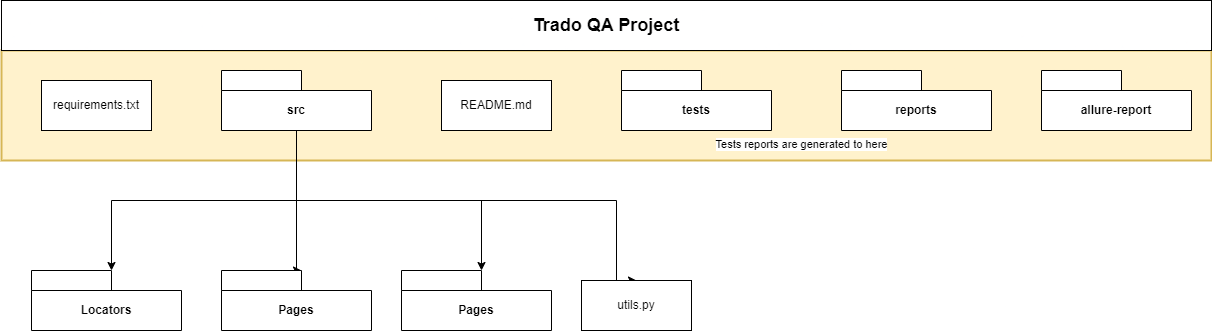

The diagram above was exported from draw.io. Its source (the exported page's mxGraphModel, read from the mxfile embedded in the PNG):
<mxGraphModel dx="1877" dy="481" grid="1" gridSize="10" guides="1" tooltips="1" connect="1" arrows="1" fold="1" page="1" pageScale="1" pageWidth="827" pageHeight="1169" math="0" shadow="0">
  <root>
    <mxCell id="0" />
    <mxCell id="1" parent="0" />
    <mxCell id="gFeosNwpRcNKRoOU9z5l-26" value="" style="rounded=0;whiteSpace=wrap;html=1;fillColor=#fff2cc;strokeColor=#d6b656;strokeWidth=2;" parent="1" vertex="1">
      <mxGeometry x="-60" y="110" width="1210" height="110" as="geometry" />
    </mxCell>
    <mxCell id="gFeosNwpRcNKRoOU9z5l-1" value="&lt;b&gt;&lt;font style=&quot;font-size: 18px;&quot;&gt;Trado QA Project&lt;/font&gt;&lt;/b&gt;" style="html=1;whiteSpace=wrap;" parent="1" vertex="1">
      <mxGeometry x="-60" y="60" width="1210" height="50" as="geometry" />
    </mxCell>
    <mxCell id="gFeosNwpRcNKRoOU9z5l-12" style="edgeStyle=orthogonalEdgeStyle;rounded=0;orthogonalLoop=1;jettySize=auto;html=1;entryX=0.5;entryY=0;entryDx=0;entryDy=0;" parent="1" target="gFeosNwpRcNKRoOU9z5l-11" edge="1">
      <mxGeometry relative="1" as="geometry">
        <mxPoint x="235" y="190" as="sourcePoint" />
        <Array as="points">
          <mxPoint x="235" y="260" />
          <mxPoint x="555" y="260" />
        </Array>
      </mxGeometry>
    </mxCell>
    <mxCell id="gFeosNwpRcNKRoOU9z5l-11" value="utils.py" style="html=1;whiteSpace=wrap;" parent="1" vertex="1">
      <mxGeometry x="520" y="340" width="110" height="50" as="geometry" />
    </mxCell>
    <mxCell id="gFeosNwpRcNKRoOU9z5l-18" style="edgeStyle=orthogonalEdgeStyle;rounded=0;orthogonalLoop=1;jettySize=auto;html=1;entryX=0;entryY=0;entryDx=80;entryDy=0;entryPerimeter=0;" parent="1" source="gFeosNwpRcNKRoOU9z5l-13" target="gFeosNwpRcNKRoOU9z5l-15" edge="1">
      <mxGeometry relative="1" as="geometry">
        <Array as="points">
          <mxPoint x="235" y="330" />
        </Array>
      </mxGeometry>
    </mxCell>
    <mxCell id="-oYeRslzBfaRXsQ9OSoZ-2" style="edgeStyle=orthogonalEdgeStyle;rounded=0;orthogonalLoop=1;jettySize=auto;html=1;entryX=0;entryY=0;entryDx=80;entryDy=0;entryPerimeter=0;" parent="1" source="gFeosNwpRcNKRoOU9z5l-13" target="-oYeRslzBfaRXsQ9OSoZ-1" edge="1">
      <mxGeometry relative="1" as="geometry">
        <Array as="points">
          <mxPoint x="235" y="260" />
          <mxPoint x="50" y="260" />
        </Array>
      </mxGeometry>
    </mxCell>
    <mxCell id="1vUbwfjIYtsFrGTAfV9j-2" style="edgeStyle=orthogonalEdgeStyle;rounded=0;orthogonalLoop=1;jettySize=auto;html=1;entryX=0;entryY=0;entryDx=80;entryDy=0;entryPerimeter=0;" edge="1" parent="1" source="gFeosNwpRcNKRoOU9z5l-13" target="1vUbwfjIYtsFrGTAfV9j-1">
      <mxGeometry relative="1" as="geometry">
        <Array as="points">
          <mxPoint x="235" y="260" />
          <mxPoint x="420" y="260" />
        </Array>
      </mxGeometry>
    </mxCell>
    <mxCell id="gFeosNwpRcNKRoOU9z5l-13" value="src" style="shape=folder;fontStyle=1;tabWidth=80;tabHeight=20;tabPosition=left;html=1;boundedLbl=1;whiteSpace=wrap;" parent="1" vertex="1">
      <mxGeometry x="160" y="130" width="150" height="60" as="geometry" />
    </mxCell>
    <mxCell id="gFeosNwpRcNKRoOU9z5l-15" value="Pages" style="shape=folder;fontStyle=1;tabWidth=80;tabHeight=20;tabPosition=left;html=1;boundedLbl=1;whiteSpace=wrap;" parent="1" vertex="1">
      <mxGeometry x="160" y="330" width="150" height="60" as="geometry" />
    </mxCell>
    <mxCell id="-oYeRslzBfaRXsQ9OSoZ-4" value="Tests reports are generated to here" style="edgeStyle=orthogonalEdgeStyle;rounded=0;orthogonalLoop=1;jettySize=auto;html=1;entryX=0;entryY=0;entryDx=0;entryDy=30;entryPerimeter=0;" parent="1" edge="1">
      <mxGeometry relative="1" as="geometry">
        <mxPoint x="705" y="204" as="sourcePoint" />
        <mxPoint x="775" y="204" as="targetPoint" />
      </mxGeometry>
    </mxCell>
    <mxCell id="gFeosNwpRcNKRoOU9z5l-20" value="tests" style="shape=folder;fontStyle=1;tabWidth=80;tabHeight=20;tabPosition=left;html=1;boundedLbl=1;whiteSpace=wrap;" parent="1" vertex="1">
      <mxGeometry x="560" y="130" width="150" height="60" as="geometry" />
    </mxCell>
    <mxCell id="gFeosNwpRcNKRoOU9z5l-28" value="README.md" style="html=1;whiteSpace=wrap;" parent="1" vertex="1">
      <mxGeometry x="380" y="140" width="110" height="50" as="geometry" />
    </mxCell>
    <mxCell id="-oYeRslzBfaRXsQ9OSoZ-1" value="Locators" style="shape=folder;fontStyle=1;tabWidth=80;tabHeight=20;tabPosition=left;html=1;boundedLbl=1;whiteSpace=wrap;" parent="1" vertex="1">
      <mxGeometry x="-30" y="330" width="150" height="60" as="geometry" />
    </mxCell>
    <mxCell id="-oYeRslzBfaRXsQ9OSoZ-3" value="reports" style="shape=folder;fontStyle=1;tabWidth=80;tabHeight=20;tabPosition=left;html=1;boundedLbl=1;whiteSpace=wrap;" parent="1" vertex="1">
      <mxGeometry x="780" y="130" width="150" height="60" as="geometry" />
    </mxCell>
    <mxCell id="EjA8rcXy2BRXQD6xQmTw-1" value="allure-report" style="shape=folder;fontStyle=1;tabWidth=80;tabHeight=20;tabPosition=left;html=1;boundedLbl=1;whiteSpace=wrap;" parent="1" vertex="1">
      <mxGeometry x="980" y="130" width="150" height="60" as="geometry" />
    </mxCell>
    <mxCell id="EjA8rcXy2BRXQD6xQmTw-2" value="requirements.txt" style="html=1;whiteSpace=wrap;" parent="1" vertex="1">
      <mxGeometry x="-20" y="140" width="110" height="50" as="geometry" />
    </mxCell>
    <mxCell id="1vUbwfjIYtsFrGTAfV9j-1" value="Pages" style="shape=folder;fontStyle=1;tabWidth=80;tabHeight=20;tabPosition=left;html=1;boundedLbl=1;whiteSpace=wrap;" vertex="1" parent="1">
      <mxGeometry x="340" y="330" width="150" height="60" as="geometry" />
    </mxCell>
  </root>
</mxGraphModel>